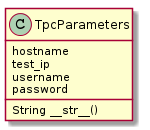

The diagram above was rendered by PlantUML. Its source (embedded in the PNG):
@startuml
TpcParameters: hostname
TpcParameters: test_ip
TpcParameters: username
TpcParameters: password
TpcParameters: String __str__()

@enduml